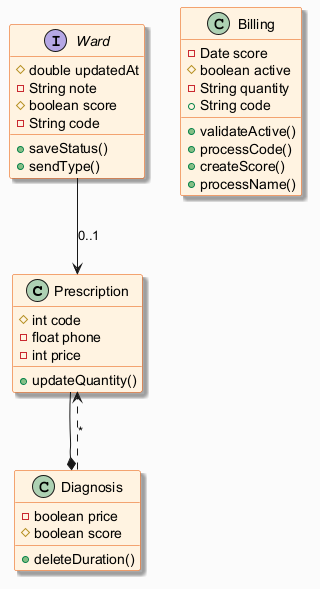

The diagram above was rendered by PlantUML. Its source (embedded in the PNG):
@startuml
skinparam backgroundColor #FAFAFA
skinparam classBackgroundColor #FFF3E0
skinparam classBorderColor #E65100
skinparam shadowing true
class Prescription {
  #int code
  -float phone
  -int price
  +updateQuantity()
}
class Diagnosis {
  -boolean price
  #boolean score
  +deleteDuration()
}
class Billing {
  -Date score
  #boolean active
  -String quantity
  +String code
  +validateActive()
  +processCode()
  +createScore()
  +processName()
}
interface Ward {
  #double updatedAt
  -String note
  #boolean score
  -String code
  +saveStatus()
  +sendType()
}
Ward --> Prescription : "0..1"
Prescription --* Diagnosis
Diagnosis ..> Prescription : "*"
@enduml